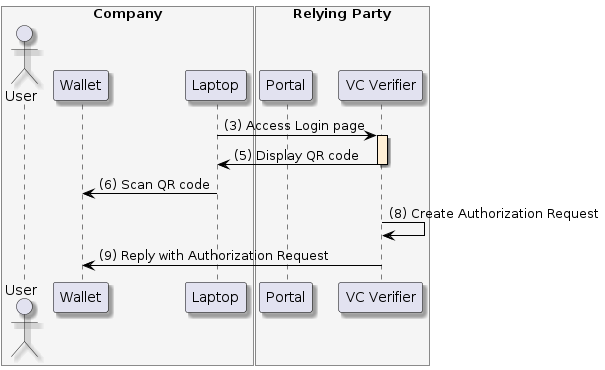

The diagram above was rendered by PlantUML. Its source (embedded in the PNG):
@startuml
skinparam shadowing true
skinparam ParticipantBorderColor black
skinparam arrowcolor black
skinparam SequenceLifeLineBorderColor black
skinparam SequenceLifeLineBackgroundColor PapayaWhip
	    box "Company" #WhiteSmoke
        actor "User" as user
        participant "Wallet" as mobile
        participant "Laptop" as browser
    end box
    box "Relying Party" #WhiteSmoke
        participant "Portal" as portal
        participant "VC Verifier" as verifier
    end box
                browser -> verifier --++: (3) Access Login page
        verifier -> browser --: (5) Display QR code
        browser -> mobile: (6) Scan QR code
        verifier -> verifier: (8) Create Authorization Request
    verifier -> mobile --: (9) Reply with Authorization Request
@enduml